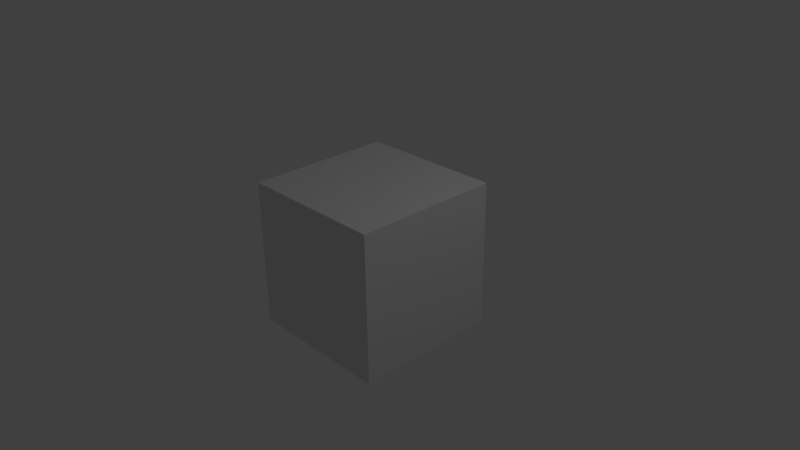 # Source: HowToIndentObject.blend  (saved by Blender 2.76.0; exported with 4.5.12 LTS)
import bpy
from mathutils import Matrix  # noqa: F401  (used for matrix-valued properties, if any)

bpy.ops.wm.read_factory_settings(use_empty=True)
scene = bpy.context.scene
scene.name = 'Scene'

# ---- collections
col_collection_1 = bpy.data.collections.new('Collection 1'); scene.collection.children.link(col_collection_1)

# ---- world
world_world = bpy.data.worlds.new('World'); scene.world = world_world
world_world.color = (0.05088, 0.05088, 0.05088)
world_world.use_sun_shadow = False
world_world.sun_shadow_jitter_overblur = 0.0
world_world.cycles.sampling_method = 'MANUAL'
world_world.cycles.sample_map_resolution = 256

# ---- cameras
cam_camera = bpy.data.cameras.new('Camera')
cam_camera.clip_end = 100.0
cam_camera.lens = 35.0
cam_camera.sensor_width = 32.0
cam_camera.sensor_height = 18.0
cam_camera.ortho_scale = 7.314
cam_camera.dof.focus_distance = 0.0
cam_camera.dof.aperture_fstop = 128.0

# ---- lights
light_lamp = bpy.data.lights.new('Lamp', 'POINT')
light_lamp.transmission_factor = 0.0
light_lamp.cutoff_distance = 30.0
light_lamp.energy = 100.0
light_lamp.shadow_buffer_clip_start = 1.001
light_lamp.shadow_soft_size = 0.1
light_lamp.shadow_maximum_resolution = 0.006
light_lamp.use_absolute_resolution = True
light_lamp.cycles.use_multiple_importance_sampling = False

# ---- meshes
me_mesh = bpy.data.meshes.new('Mesh')
me_mesh.from_pydata([(0.567, 0.0, 0.1), (0.476, 0.201, 0.1), (0.186, 0.201, 0.1), (0.1, 0.0, 0.1), (0.0, 0.0, 0.1), (0.293, 0.686, 0.1), (0.362, 0.686, 0.1), (0.667, 0.0, 0.1), (0.436, 0.289, 0.1), (0.326, 0.536, 0.1), (0.224, 0.289, 0.1), (0.567, 0.0, -0.1), (0.476, 0.201, -0.1), (0.186, 0.201, -0.1), (0.1, 0.0, -0.1), (0.0, 0.0, -0.1), (0.293, 0.686, -0.1), (0.362, 0.686, -0.1), (0.667, 0.0, -0.1), (0.436, 0.289, -0.1), (0.326, 0.536, -0.1), (0.224, 0.289, -0.1), (0.567, 0.0, -0.1), (0.567, 0.0, 0.1), (0.476, 0.201, -0.1), (0.476, 0.201, 0.1), (0.186, 0.201, -0.1), (0.186, 0.201, 0.1), (0.1, 0.0, -0.1), (0.1, 0.0, 0.1), (0.0, 0.0, -0.1), (0.0, 0.0, 0.1), (0.293, 0.686, -0.1), (0.293, 0.686, 0.1), (0.362, 0.686, -0.1), (0.362, 0.686, 0.1), (0.667, 0.0, -0.1), (0.667, 0.0, 0.1), (0.436, 0.289, -0.1), (0.436, 0.289, 0.1), (0.326, 0.536, -0.1), (0.326, 0.536, 0.1), (0.224, 0.289, -0.1), (0.224, 0.289, 0.1)], [], [(4, 6, 5), (4, 9, 6), (9, 7, 6), (4, 10, 9), (8, 7, 9), (4, 2, 10), (2, 8, 10), (2, 1, 8), (1, 7, 8), (4, 3, 2), (0, 7, 1), (17, 15, 16), (20, 15, 17), (18, 20, 17), (21, 15, 20), (18, 19, 20), (13, 15, 21), (19, 13, 21), (12, 13, 19), (18, 12, 19), (14, 15, 13), (18, 11, 12), (23, 25, 24, 22), (25, 27, 26, 24), (27, 29, 28, 26), (29, 31, 30, 28), (31, 33, 32, 30), (33, 35, 34, 32), (35, 37, 36, 34), (37, 23, 22, 36), (39, 41, 40, 38), (41, 43, 42, 40), (43, 39, 38, 42)])
me_mesh.polygons.foreach_set('use_smooth', [0, 0, 0, 0, 0, 0, 0, 0, 0, 0, 0, 0, 0, 0, 0, 0, 0, 0, 0, 0, 0, 0, 1, 1, 1, 1, 1, 1, 1, 1, 1, 1, 1])
me_mesh.use_remesh_preserve_volume = False
me_mesh.use_remesh_preserve_attributes = False
me_mesh.use_mirror_vertex_groups = False
me_mesh.update()
me_cube_001 = bpy.data.meshes.new('Cube.001')
me_cube_001.from_pydata([(-1.0, -1.0, -1.0), (-1.0, -1.0, 1.0), (-1.0, 1.0, -1.0), (-1.0, 1.0, 1.0), (1.0, -1.0, -1.0), (1.0, -1.0, 1.0), (1.0, 1.0, -1.0), (1.0, 1.0, 1.0), (-1.0, -1.0, 0.0), (-1.0, 0.0, 1.0), (-1.0, 1.0, 0.0), (-1.0, 0.0, -1.0), (0.0, 1.0, 1.0), (1.0, 1.0, 0.0), (0.0, 1.0, -1.0), (1.0, 0.0, 1.0), (1.0, -1.0, 0.0), (1.0, 0.0, -1.0), (0.0, -1.0, 1.0), (0.0, -1.0, -1.0), (0.0, 0.0, 1.0), (0.0, 0.0, -1.0), (0.0, -1.0, 0.0), (1.0, 0.0, 0.0), (0.0, 1.0, 0.0), (-1.0, 0.0, 0.0), (-1.0, -1.0, 0.5), (-1.0, 0.5, 1.0), (-1.0, 1.0, -0.5), (-1.0, -0.5, -1.0), (0.5, 1.0, 1.0), (1.0, 1.0, -0.5), (-0.5, 1.0, -1.0), (1.0, -0.5, 1.0), (1.0, -1.0, -0.5), (1.0, 0.5, -1.0), (-0.5, -1.0, 1.0), (0.5, -1.0, -1.0), (-1.0, -1.0, -0.5), (-1.0, -0.5, 1.0), (-1.0, 1.0, 0.5), (-1.0, 0.5, -1.0), (-0.5, 1.0, 1.0), (1.0, 1.0, 0.5), (0.5, 1.0, -1.0), (1.0, 0.5, 1.0), (1.0, -1.0, 0.5), (1.0, -0.5, -1.0), (0.5, -1.0, 1.0), (-0.5, -1.0, -1.0), (-0.5, 0.0, 1.0), (0.5, 0.0, 1.0), (0.0, -0.5, 1.0), (0.0, 0.5, 1.0), (0.5, 0.0, -1.0), (-0.5, 0.0, -1.0), (0.0, -0.5, -1.0), (0.0, 0.5, -1.0), (0.0, -1.0, -0.5), (0.0, -1.0, 0.5), (0.5, -1.0, 0.0), (-0.5, -1.0, 0.0), (1.0, 0.0, -0.5), (1.0, 0.0, 0.5), (1.0, 0.5, 0.0), (1.0, -0.5, 0.0), (0.0, 1.0, -0.5), (0.0, 1.0, 0.5), (-0.5, 1.0, 0.0), (0.5, 1.0, 0.0), (-1.0, 0.0, -0.5), (-1.0, 0.0, 0.5), (-1.0, -0.5, 0.0), (-1.0, 0.5, 0.0), (-1.0, 0.5, 0.5), (-1.0, -0.5, 0.5), (-1.0, -0.5, -0.5), (0.5, 1.0, 0.5), (-0.5, 1.0, 0.5), (-0.5, 1.0, -0.5), (1.0, -0.5, 0.5), (1.0, 0.5, 0.5), (1.0, 0.5, -0.5), (-0.5, -1.0, 0.5), (0.5, -1.0, 0.5), (0.5, -1.0, -0.5), (-0.5, 0.5, -1.0), (-0.5, -0.5, -1.0), (0.5, -0.5, -1.0), (0.5, 0.5, 1.0), (0.5, -0.5, 1.0), (-0.5, -0.5, 1.0), (-0.5, 0.5, 1.0), (0.5, 0.5, -1.0), (-0.5, -1.0, -0.5), (1.0, -0.5, -0.5), (0.5, 1.0, -0.5), (-1.0, 0.5, -0.5), (-1.0, -1.0, 0.75), (-1.0, 0.75, 1.0), (-1.0, 1.0, -0.75), (-1.0, -0.75, -1.0), (0.75, 1.0, 1.0), (1.0, 1.0, -0.75), (-0.75, 1.0, -1.0), (1.0, -0.75, 1.0), (1.0, -1.0, -0.75), (1.0, 0.75, -1.0), (-0.75, -1.0, 1.0), (0.75, -1.0, -1.0), (-1.0, -1.0, -0.25), (-1.0, -0.25, 1.0), (-1.0, 1.0, 0.25), (-1.0, 0.25, -1.0), (-0.25, 1.0, 1.0), (1.0, 1.0, 0.25), (0.25, 1.0, -1.0), (1.0, 0.25, 1.0), (1.0, -1.0, 0.25), (1.0, -0.25, -1.0), (0.25, -1.0, 1.0), (-0.25, -1.0, -1.0), (-0.75, 0.0, 1.0), (0.25, 0.0, 1.0), (0.0, -0.75, 1.0), (0.0, 0.25, 1.0), (0.75, 0.0, -1.0), (-0.25, 0.0, -1.0), (0.0, -0.75, -1.0), (0.0, 0.25, -1.0), (0.0, -1.0, -0.75), (0.0, -1.0, 0.25), (0.75, -1.0, 0.0), (-0.25, -1.0, 0.0), (1.0, 0.0, -0.75), (1.0, 0.0, 0.25), (1.0, 0.75, 0.0), (1.0, -0.25, 0.0), (0.0, 1.0, -0.75), (0.0, 1.0, 0.25), (-0.75, 1.0, 0.0), (0.25, 1.0, 0.0), (-1.0, 0.0, -0.75), (-1.0, 0.0, 0.25), (-1.0, -0.75, 0.0), (-1.0, 0.25, 0.0), (-1.0, -1.0, 0.25), (-1.0, 0.25, 1.0), (-1.0, 1.0, -0.25), (-1.0, -0.25, -1.0), (0.25, 1.0, 1.0), (1.0, 1.0, -0.25), (-0.25, 1.0, -1.0), (1.0, -0.25, 1.0), (1.0, -1.0, -0.25), (1.0, 0.25, -1.0), (-0.25, -1.0, 1.0), (0.25, -1.0, -1.0), (-1.0, -1.0, -0.75), (-1.0, -0.75, 1.0), (-1.0, 1.0, 0.75), (-1.0, 0.75, -1.0), (-0.75, 1.0, 1.0), (1.0, 1.0, 0.75), (0.75, 1.0, -1.0), (1.0, 0.75, 1.0), (1.0, -1.0, 0.75), (1.0, -0.75, -1.0), (0.75, -1.0, 1.0), (-0.75, -1.0, -1.0), (-0.25, 0.0, 1.0), (0.75, 0.0, 1.0), (0.0, -0.25, 1.0), (0.0, 0.75, 1.0), (0.25, 0.0, -1.0), (-0.75, 0.0, -1.0), (0.0, -0.25, -1.0), (0.0, 0.75, -1.0), (0.0, -1.0, -0.25), (0.0, -1.0, 0.75), (0.25, -1.0, 0.0), (-0.75, -1.0, 0.0), (1.0, 0.0, -0.25), (1.0, 0.0, 0.75), (1.0, 0.25, 0.0), (1.0, -0.75, 0.0), (0.0, 1.0, -0.25), (0.0, 1.0, 0.75), (-0.25, 1.0, 0.0), (0.75, 1.0, 0.0), (-1.0, 0.0, -0.25), (-1.0, 0.0, 0.75), (-1.0, -0.25, 0.0), (-1.0, 0.75, 0.0), (-1.0, 0.5, 0.25), (-1.0, 0.5, 0.75), (-1.0, 0.25, 0.5), (-1.0, 0.75, 0.5), (-1.0, -0.5, 0.25), (-1.0, -0.5, 0.75), (-1.0, -0.75, 0.5), (-1.0, -0.25, 0.5), (-1.0, -0.5, -0.75), (-1.0, -0.5, -0.25), (-1.0, -0.75, -0.5), (-1.0, -0.25, -0.5), (0.5, 1.0, 0.25), (0.5, 1.0, 0.75), (0.25, 1.0, 0.5), (0.75, 1.0, 0.5), (-0.5, 1.0, 0.25), (-0.5, 1.0, 0.75), (-0.75, 1.0, 0.5), (-0.25, 1.0, 0.5), (-0.5, 1.0, -0.75), (-0.5, 1.0, -0.25), (-0.75, 1.0, -0.5), (-0.25, 1.0, -0.5), (1.0, -0.5, 0.25), (1.0, -0.5, 0.75), (1.0, -0.25, 0.5), (1.0, -0.75, 0.5), (1.0, 0.5, 0.25), (1.0, 0.5, 0.75), (1.0, 0.75, 0.5), (1.0, 0.25, 0.5), (1.0, 0.5, -0.75), (1.0, 0.5, -0.25), (1.0, 0.75, -0.5), (1.0, 0.25, -0.5), (-0.5, -1.0, 0.25), (-0.5, -1.0, 0.75), (-0.25, -1.0, 0.5), (-0.75, -1.0, 0.5), (0.5, -1.0, 0.25), (0.5, -1.0, 0.75), (0.75, -1.0, 0.5), (0.25, -1.0, 0.5), (0.5, -1.0, -0.75), (0.5, -1.0, -0.25), (0.75, -1.0, -0.5), (0.25, -1.0, -0.5), (-0.25, 0.5, -1.0), (-0.75, 0.5, -1.0), (-0.5, 0.25, -1.0), (-0.5, 0.75, -1.0), (-0.25, -0.5, -1.0), (-0.75, -0.5, -1.0), (-0.5, -0.75, -1.0), (-0.5, -0.25, -1.0), (0.75, -0.5, -1.0), (0.25, -0.5, -1.0), (0.5, -0.75, -1.0), (0.5, -0.25, -1.0), (0.25, 0.5, 1.0), (0.75, 0.5, 1.0), (0.5, 0.25, 1.0), (0.5, 0.75, 1.0), (0.25, -0.5, 1.0), (0.75, -0.5, 1.0), (0.5, -0.75, 1.0), (0.5, -0.25, 1.0), (-0.75, -0.5, 1.0), (-0.25, -0.5, 1.0), (-0.5, -0.75, 1.0), (-0.5, -0.25, 1.0), (-0.75, 0.5, 1.0), (-0.25, 0.5, 1.0), (-0.5, 0.25, 1.0), (-0.5, 0.75, 1.0), (0.75, 0.5, -1.0), (0.25, 0.5, -1.0), (0.5, 0.25, -1.0), (0.5, 0.75, -1.0), (-0.5, -1.0, -0.75), (-0.5, -1.0, -0.25), (-0.25, -1.0, -0.5), (-0.75, -1.0, -0.5), (1.0, -0.5, -0.75), (1.0, -0.5, -0.25), (1.0, -0.25, -0.5), (1.0, -0.75, -0.5), (0.5, 1.0, -0.75), (0.5, 1.0, -0.25), (0.25, 1.0, -0.5), (0.75, 1.0, -0.5), (-1.0, 0.5, -0.75), (-1.0, 0.5, -0.25), (-1.0, 0.25, -0.5), (-1.0, 0.75, -0.5), (-1.0, 0.75, -0.25), (-1.0, 0.25, -0.25), (-1.0, 0.25, -0.75), (0.75, 1.0, -0.25), (0.25, 1.0, -0.25), (0.25, 1.0, -0.75), (1.0, -0.75, -0.25), (1.0, -0.25, -0.25), (1.0, -0.25, -0.75), (-0.75, -1.0, -0.25), (-0.25, -1.0, -0.25), (-0.25, -1.0, -0.75), (0.25, 0.75, -1.0), (0.25, 0.25, -1.0), (0.75, 0.25, -1.0), (-0.25, 0.75, 1.0), (-0.25, 0.25, 1.0), (-0.75, 0.25, 1.0), (-0.25, -0.25, 1.0), (-0.25, -0.75, 1.0), (-0.75, -0.75, 1.0), (0.75, -0.25, 1.0), (0.75, -0.75, 1.0), (0.25, -0.75, 1.0), (0.75, 0.75, 1.0), (0.75, 0.25, 1.0), (0.25, 0.25, 1.0), (0.25, -0.25, -1.0), (0.25, -0.75, -1.0), (0.75, -0.75, -1.0), (-0.75, -0.25, -1.0), (-0.75, -0.75, -1.0), (-0.25, -0.75, -1.0), (-0.75, 0.75, -1.0), (-0.75, 0.25, -1.0), (-0.25, 0.25, -1.0), (0.25, -1.0, -0.25), (0.75, -1.0, -0.25), (0.75, -1.0, -0.75), (0.25, -1.0, 0.75), (0.75, -1.0, 0.75), (0.75, -1.0, 0.25), (-0.75, -1.0, 0.75), (-0.25, -1.0, 0.75), (-0.25, -1.0, 0.25), (1.0, 0.25, -0.25), (1.0, 0.75, -0.25), (1.0, 0.75, -0.75), (1.0, 0.25, 0.75), (1.0, 0.75, 0.75), (1.0, 0.75, 0.25), (1.0, -0.75, 0.75), (1.0, -0.25, 0.75), (1.0, -0.25, 0.25), (-0.25, 1.0, -0.25), (-0.75, 1.0, -0.25), (-0.75, 1.0, -0.75), (-0.25, 1.0, 0.75), (-0.75, 1.0, 0.75), (-0.75, 1.0, 0.25), (0.75, 1.0, 0.75), (0.25, 1.0, 0.75), (0.25, 1.0, 0.25), (-1.0, -0.25, -0.25), (-1.0, -0.75, -0.25), (-1.0, -0.75, -0.75), (-1.0, -0.25, 0.75), (-1.0, -0.75, 0.75), (-1.0, -0.75, 0.25), (-1.0, 0.75, 0.75), (-1.0, 0.25, 0.75), (-1.0, 0.25, 0.25), (-1.0, 0.75, 0.25), (-1.0, -0.25, 0.25), (-1.0, -0.25, -0.75), (0.75, 1.0, 0.25), (-0.25, 1.0, 0.25), (-0.25, 1.0, -0.75), (1.0, -0.75, 0.25), (1.0, 0.25, 0.25), (1.0, 0.25, -0.75), (-0.75, -1.0, 0.25), (0.25, -1.0, 0.25), (0.25, -1.0, -0.75), (-0.25, 0.75, -1.0), (-0.25, -0.25, -1.0), (0.75, -0.25, -1.0), (0.25, 0.75, 1.0), (0.25, -0.25, 1.0), (-0.75, -0.25, 1.0), (-0.75, 0.75, 1.0), (0.75, 0.75, -1.0), (-0.75, -1.0, -0.75), (1.0, -0.75, -0.75), (0.75, 1.0, -0.75), (-1.0, 0.75, -0.75)], [], [(385, 100, 2, 161), (384, 103, 6, 164), (383, 106, 4, 167), (382, 158, 0, 169), (381, 164, 6, 107), (380, 162, 3, 99), (379, 122, 9, 111), (378, 123, 20, 172), (377, 150, 12, 173), (376, 126, 17, 119), (375, 127, 21, 176), (374, 152, 14, 177), (373, 130, 19, 157), (372, 131, 22, 180), (371, 146, 8, 181), (370, 134, 17, 155), (369, 135, 23, 184), (368, 118, 16, 185), (367, 138, 14, 152), (366, 139, 24, 188), (365, 115, 13, 189), (364, 142, 11, 149), (363, 143, 25, 192), (362, 112, 10, 193), (361, 194, 73, 145), (360, 195, 74, 196), (359, 160, 40, 197), (358, 198, 72, 144), (357, 199, 75, 200), (356, 191, 71, 201), (355, 202, 29, 101), (354, 203, 76, 204), (353, 190, 70, 205), (352, 206, 69, 141), (351, 207, 77, 208), (350, 163, 43, 209), (349, 210, 68, 140), (348, 211, 78, 212), (347, 187, 67, 213), (346, 214, 32, 104), (345, 215, 79, 216), (344, 186, 66, 217), (343, 218, 65, 137), (342, 219, 80, 220), (341, 166, 46, 221), (340, 222, 64, 136), (339, 223, 81, 224), (338, 183, 63, 225), (337, 226, 35, 107), (336, 227, 82, 228), (335, 182, 62, 229), (334, 230, 61, 133), (333, 231, 83, 232), (332, 98, 26, 233), (331, 234, 60, 132), (330, 235, 84, 236), (329, 179, 59, 237), (328, 238, 37, 109), (327, 239, 85, 240), (326, 178, 58, 241), (325, 242, 57, 129), (324, 243, 86, 244), (323, 104, 32, 245), (322, 246, 56, 128), (321, 247, 87, 248), (320, 175, 55, 249), (319, 250, 47, 167), (318, 251, 88, 252), (317, 174, 54, 253), (316, 254, 53, 125), (315, 255, 89, 256), (314, 102, 30, 257), (313, 258, 52, 124), (312, 259, 90, 260), (311, 171, 51, 261), (310, 262, 39, 159), (309, 263, 91, 264), (308, 170, 50, 265), (307, 266, 27, 147), (306, 267, 92, 268), (305, 114, 42, 269), (304, 270, 35, 155), (303, 271, 93, 272), (302, 116, 44, 273), (301, 274, 49, 121), (300, 275, 94, 276), (299, 110, 38, 277), (298, 278, 47, 119), (297, 279, 95, 280), (296, 154, 34, 281), (295, 282, 44, 116), (294, 283, 96, 284), (293, 151, 31, 285), (292, 286, 41, 113), (291, 287, 97, 288), (290, 148, 28, 289), (287, 290, 289, 97), (73, 193, 290, 287), (193, 10, 148, 290), (190, 291, 288, 70), (25, 145, 291, 190), (145, 73, 287, 291), (142, 292, 113, 11), (70, 288, 292, 142), (288, 97, 286, 292), (283, 293, 285, 96), (69, 189, 293, 283), (189, 13, 151, 293), (186, 294, 284, 66), (24, 141, 294, 186), (141, 69, 283, 294), (138, 295, 116, 14), (66, 284, 295, 138), (284, 96, 282, 295), (279, 296, 281, 95), (65, 185, 296, 279), (185, 16, 154, 296), (182, 297, 280, 62), (23, 137, 297, 182), (137, 65, 279, 297), (134, 298, 119, 17), (62, 280, 298, 134), (280, 95, 278, 298), (275, 299, 277, 94), (61, 181, 299, 275), (181, 8, 110, 299), (178, 300, 276, 58), (22, 133, 300, 178), (133, 61, 275, 300), (130, 301, 121, 19), (58, 276, 301, 130), (276, 94, 274, 301), (271, 302, 273, 93), (57, 177, 302, 271), (177, 14, 116, 302), (174, 303, 272, 54), (21, 129, 303, 174), (129, 57, 271, 303), (126, 304, 155, 17), (54, 272, 304, 126), (272, 93, 270, 304), (267, 305, 269, 92), (53, 173, 305, 267), (173, 12, 114, 305), (170, 306, 268, 50), (20, 125, 306, 170), (125, 53, 267, 306), (122, 307, 147, 9), (50, 268, 307, 122), (268, 92, 266, 307), (263, 308, 265, 91), (52, 172, 308, 263), (172, 20, 170, 308), (156, 309, 264, 36), (18, 124, 309, 156), (124, 52, 263, 309), (108, 310, 159, 1), (36, 264, 310, 108), (264, 91, 262, 310), (259, 311, 261, 90), (33, 153, 311, 259), (153, 15, 171, 311), (168, 312, 260, 48), (5, 105, 312, 168), (105, 33, 259, 312), (120, 313, 124, 18), (48, 260, 313, 120), (260, 90, 258, 313), (255, 314, 257, 89), (45, 165, 314, 255), (165, 7, 102, 314), (171, 315, 256, 51), (15, 117, 315, 171), (117, 45, 255, 315), (123, 316, 125, 20), (51, 256, 316, 123), (256, 89, 254, 316), (251, 317, 253, 88), (56, 176, 317, 251), (176, 21, 174, 317), (157, 318, 252, 37), (19, 128, 318, 157), (128, 56, 251, 318), (109, 319, 167, 4), (37, 252, 319, 109), (252, 88, 250, 319), (247, 320, 249, 87), (29, 149, 320, 247), (149, 11, 175, 320), (169, 321, 248, 49), (0, 101, 321, 169), (101, 29, 247, 321), (121, 322, 128, 19), (49, 248, 322, 121), (248, 87, 246, 322), (243, 323, 245, 86), (41, 161, 323, 243), (161, 2, 104, 323), (175, 324, 244, 55), (11, 113, 324, 175), (113, 41, 243, 324), (127, 325, 129, 21), (55, 244, 325, 127), (244, 86, 242, 325), (239, 326, 241, 85), (60, 180, 326, 239), (180, 22, 178, 326), (154, 327, 240, 34), (16, 132, 327, 154), (132, 60, 239, 327), (106, 328, 109, 4), (34, 240, 328, 106), (240, 85, 238, 328), (235, 329, 237, 84), (48, 120, 329, 235), (120, 18, 179, 329), (166, 330, 236, 46), (5, 168, 330, 166), (168, 48, 235, 330), (118, 331, 132, 16), (46, 236, 331, 118), (236, 84, 234, 331), (231, 332, 233, 83), (36, 108, 332, 231), (108, 1, 98, 332), (179, 333, 232, 59), (18, 156, 333, 179), (156, 36, 231, 333), (131, 334, 133, 22), (59, 232, 334, 131), (232, 83, 230, 334), (227, 335, 229, 82), (64, 184, 335, 227), (184, 23, 182, 335), (151, 336, 228, 31), (13, 136, 336, 151), (136, 64, 227, 336), (103, 337, 107, 6), (31, 228, 337, 103), (228, 82, 226, 337), (223, 338, 225, 81), (45, 117, 338, 223), (117, 15, 183, 338), (163, 339, 224, 43), (7, 165, 339, 163), (165, 45, 223, 339), (115, 340, 136, 13), (43, 224, 340, 115), (224, 81, 222, 340), (219, 341, 221, 80), (33, 105, 341, 219), (105, 5, 166, 341), (183, 342, 220, 63), (15, 153, 342, 183), (153, 33, 219, 342), (135, 343, 137, 23), (63, 220, 343, 135), (220, 80, 218, 343), (215, 344, 217, 79), (68, 188, 344, 215), (188, 24, 186, 344), (148, 345, 216, 28), (10, 140, 345, 148), (140, 68, 215, 345), (100, 346, 104, 2), (28, 216, 346, 100), (216, 79, 214, 346), (211, 347, 213, 78), (42, 114, 347, 211), (114, 12, 187, 347), (160, 348, 212, 40), (3, 162, 348, 160), (162, 42, 211, 348), (112, 349, 140, 10), (40, 212, 349, 112), (212, 78, 210, 349), (207, 350, 209, 77), (30, 102, 350, 207), (102, 7, 163, 350), (187, 351, 208, 67), (12, 150, 351, 187), (150, 30, 207, 351), (139, 352, 141, 24), (67, 208, 352, 139), (208, 77, 206, 352), (203, 353, 205, 76), (72, 192, 353, 203), (192, 25, 190, 353), (110, 354, 204, 38), (8, 144, 354, 110), (144, 72, 203, 354), (158, 355, 101, 0), (38, 204, 355, 158), (204, 76, 202, 355), (199, 356, 201, 75), (39, 111, 356, 199), (111, 9, 191, 356), (98, 357, 200, 26), (1, 159, 357, 98), (159, 39, 199, 357), (146, 358, 144, 8), (26, 200, 358, 146), (200, 75, 198, 358), (195, 359, 197, 74), (27, 99, 359, 195), (99, 3, 160, 359), (191, 360, 196, 71), (9, 147, 360, 191), (147, 27, 195, 360), (143, 361, 145, 25), (71, 196, 361, 143), (196, 74, 194, 361), (194, 362, 193, 73), (74, 197, 362, 194), (197, 40, 112, 362), (198, 363, 192, 72), (75, 201, 363, 198), (201, 71, 143, 363), (202, 364, 149, 29), (76, 205, 364, 202), (205, 70, 142, 364), (206, 365, 189, 69), (77, 209, 365, 206), (209, 43, 115, 365), (210, 366, 188, 68), (78, 213, 366, 210), (213, 67, 139, 366), (214, 367, 152, 32), (79, 217, 367, 214), (217, 66, 138, 367), (218, 368, 185, 65), (80, 221, 368, 218), (221, 46, 118, 368), (222, 369, 184, 64), (81, 225, 369, 222), (225, 63, 135, 369), (226, 370, 155, 35), (82, 229, 370, 226), (229, 62, 134, 370), (230, 371, 181, 61), (83, 233, 371, 230), (233, 26, 146, 371), (234, 372, 180, 60), (84, 237, 372, 234), (237, 59, 131, 372), (238, 373, 157, 37), (85, 241, 373, 238), (241, 58, 130, 373), (242, 374, 177, 57), (86, 245, 374, 242), (245, 32, 152, 374), (246, 375, 176, 56), (87, 249, 375, 246), (249, 55, 127, 375), (250, 376, 119, 47), (88, 253, 376, 250), (253, 54, 126, 376), (254, 377, 173, 53), (89, 257, 377, 254), (257, 30, 150, 377), (258, 378, 172, 52), (90, 261, 378, 258), (261, 51, 123, 378), (262, 379, 111, 39), (91, 265, 379, 262), (265, 50, 122, 379), (266, 380, 99, 27), (92, 269, 380, 266), (269, 42, 162, 380), (270, 381, 107, 35), (93, 273, 381, 270), (273, 44, 164, 381), (274, 382, 169, 49), (94, 277, 382, 274), (277, 38, 158, 382), (278, 383, 167, 47), (95, 281, 383, 278), (281, 34, 106, 383), (282, 384, 164, 44), (96, 285, 384, 282), (285, 31, 103, 384), (286, 385, 161, 41), (97, 289, 385, 286), (289, 28, 100, 385)])
me_cube_001.use_remesh_preserve_volume = False
me_cube_001.use_remesh_preserve_attributes = False
me_cube_001.use_mirror_vertex_groups = False
me_cube_001.update()

# ---- objects
ob_text = bpy.data.objects.new('Text', me_mesh)
ob_cube = bpy.data.objects.new('Cube', me_cube_001)
ob_lamp = bpy.data.objects.new('Lamp', light_lamp)
ob_camera = bpy.data.objects.new('Camera', cam_camera)

# ---- transforms, parenting, visibility, modifiers, constraints
ob_text.location = (-0.9323, -0.8916, -0.7856)
ob_text.rotation_euler = (1.571, 0.0, 1.571)
ob_text.scale = (2.18, 2.18, 2.18)
ob_text.lineart.crease_threshold = 0.0
ob_cube.location = (0.0, 0.0, 0.0)
ob_cube.lineart.crease_threshold = 0.0
_m = ob_cube.modifiers.new('Boolean', 'BOOLEAN')
_m.solver = 'FAST'
ob_lamp.location = (4.076, 1.005, 5.904)
ob_lamp.rotation_euler = (0.6503, 0.05522, 1.866)
ob_lamp.lock_rotations_4d = False
ob_lamp.empty_display_type = 'ARROWS'
ob_lamp.color = (0.0, 0.0, 0.0, 0.0)
ob_lamp.lineart.crease_threshold = 0.0
ob_camera.location = (7.481, -6.508, 5.344)
ob_camera.rotation_euler = (1.109, 0.01082, 0.8149)
ob_camera.lock_rotations_4d = False
ob_camera.empty_display_type = 'ARROWS'
ob_camera.color = (0.0, 0.0, 0.0, 0.0)
ob_camera.display_type = 'WIRE'
ob_camera.lineart.crease_threshold = 0.0

# ---- collection membership
col_collection_1.objects.link(ob_text)
col_collection_1.objects.link(ob_cube)
col_collection_1.objects.link(ob_lamp)
col_collection_1.objects.link(ob_camera)

# ---- scene / render settings (as saved in the file)
scene.camera = ob_camera
scene.frame_start = 1; scene.frame_end = 250; scene.frame_set(2)
scene.render.engine = 'BLENDER_EEVEE_NEXT'
scene.render.resolution_percentage = 50
scene.render.dither_intensity = 0.0
scene.cycles.use_denoising = False
scene.cycles.samples = 10
scene.cycles.sampling_pattern = 'TABULATED_SOBOL'
scene.cycles.light_sampling_threshold = 0.0
scene.cycles.use_adaptive_sampling = False
scene.cycles.use_light_tree = False
scene.cycles.blur_glossy = 0.0
scene.cycles.pixel_filter_type = 'GAUSSIAN'
scene.cycles.sample_clamp_indirect = 0.0
scene.view_settings.view_transform = 'Standard'
bpy.context.view_layer.update()
